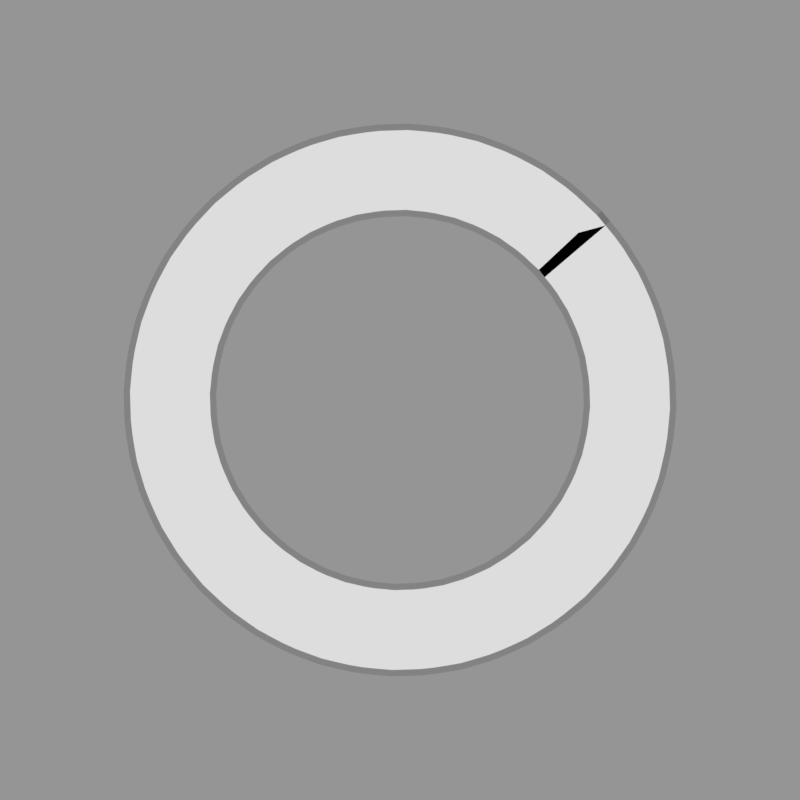 # Source: hit100.rendernormal.blend  (saved by Blender 2.79.0; exported with 4.5.12 LTS)
import bpy
from mathutils import Matrix  # noqa: F401  (used for matrix-valued properties, if any)

bpy.ops.wm.read_factory_settings(use_empty=True)
scene = bpy.context.scene
scene.name = 'hitcirclestuff'

# ---- collections
col_collection_1 = bpy.data.collections.new('Collection 1'); scene.collection.children.link(col_collection_1)

# ---- materials (node trees are filled in below, after node groups)
mat_black__75trans = bpy.data.materials.new('black-.75trans')
mat_black__75trans.alpha_threshold = 0.0
mat_black__75trans.roughness = 0.5
mat_lightgreen = bpy.data.materials.new('lightgreen')
mat_white = bpy.data.materials.new('white')

# ---- material node trees
mat_black__75trans.use_nodes = True; mat_black__75trans.node_tree.nodes.clear()
_N = mat_black__75trans.node_tree.nodes; _L = mat_black__75trans.node_tree.links
n0 = _N.new('ShaderNodeOutputMaterial'); n0.name = 'Material Output'; n0.location = (300, 300)
n1 = _N.new('ShaderNodeMixShader'); n1.name = 'Mix Shader'; n1.location = (10, 300)
n1.inputs[0].default_value = 0.75
n2 = _N.new('ShaderNodeEmission'); n2.name = 'Emission'; n2.location = (-180, 200)
n2.inputs[0].default_value = (0.0, 0.0, 0.0, 1.0)
n3 = _N.new('ShaderNodeBsdfTransparent'); n3.name = 'Transparent BSDF'; n3.location = (-180, 100)
_L.new(n1.outputs[0], n0.inputs[0])
_L.new(n2.outputs[0], n1.inputs[1])
_L.new(n3.outputs[0], n1.inputs[2])
n0.is_active_output = True

# ---- cameras
cam_camera_000 = bpy.data.cameras.new('Camera.000')
cam_camera_000.type = 'ORTHO'
cam_camera_000.clip_end = 100.0
cam_camera_000.lens = 35.0
cam_camera_000.sensor_width = 32.0
cam_camera_000.sensor_height = 18.0
cam_camera_000.ortho_scale = 1.2
cam_camera_000.dof.focus_distance = 0.0

# ---- meshes
me_plane_001 = bpy.data.meshes.new('Plane.001')
me_plane_001.from_pydata([(-1.249e-06, -0.07391, 9.313e-10), (2.327, -0.07391, 9.313e-10), (-1.249e-06, 0.07391, 9.313e-10), (2.327, 0.07391, 9.313e-10), (0.01923, -0.07391, 9.313e-10), (0.03847, -0.07391, 9.313e-10), (0.0577, -0.07391, 9.313e-10), (0.07694, -0.07391, 9.313e-10), (0.09618, -0.07391, 9.313e-10), (0.1154, -0.07391, 9.313e-10), (0.1346, -0.07391, 9.313e-10), (0.1539, -0.07391, 9.313e-10), (0.1731, -0.07391, 9.313e-10), (0.1924, -0.07391, 9.313e-10), (0.2116, -0.07391, 9.313e-10), (0.2308, -0.07391, 9.313e-10), (0.2501, -0.07391, 9.313e-10), (0.2693, -0.07391, 9.313e-10), (0.2885, -0.07391, 9.313e-10), (0.3078, -0.07391, 9.313e-10), (0.327, -0.07391, 9.313e-10), (0.3462, -0.07391, 9.313e-10), (0.3655, -0.07391, 9.313e-10), (0.3847, -0.07391, 9.313e-10), (0.4039, -0.07391, 9.313e-10), (0.4232, -0.07391, 9.313e-10), (0.4424, -0.07391, 9.313e-10), (0.4616, -0.07391, 9.313e-10), (0.4809, -0.07391, 9.313e-10), (0.5001, -0.07391, 9.313e-10), (0.5194, -0.07391, 9.313e-10), (0.5386, -0.07391, 9.313e-10), (0.5578, -0.07391, 9.313e-10), (0.5771, -0.07391, 9.313e-10), (0.5963, -0.07391, 9.313e-10), (0.6155, -0.07391, 9.313e-10), (0.6348, -0.07391, 9.313e-10), (0.654, -0.07391, 9.313e-10), (0.6732, -0.07391, 9.313e-10), (0.6925, -0.07391, 9.313e-10), (0.7117, -0.07391, 9.313e-10), (0.7309, -0.07391, 9.313e-10), (0.7502, -0.07391, 9.313e-10), (0.7694, -0.07391, 9.313e-10), (0.7886, -0.07391, 9.313e-10), (0.8079, -0.07391, 9.313e-10), (0.8271, -0.07391, 9.313e-10), (0.8463, -0.07391, 9.313e-10), (0.8656, -0.07391, 9.313e-10), (0.8848, -0.07391, 9.313e-10), (0.9041, -0.07391, 9.313e-10), (0.9233, -0.07391, 9.313e-10), (0.9425, -0.07391, 9.313e-10), (0.9618, -0.07391, 9.313e-10), (0.981, -0.07391, 9.313e-10), (1.0, -0.07391, 9.313e-10), (1.019, -0.07391, 9.313e-10), (1.039, -0.07391, 9.313e-10), (1.058, -0.07391, 9.313e-10), (1.077, -0.07391, 9.313e-10), (1.096, -0.07391, 9.313e-10), (1.116, -0.07391, 9.313e-10), (1.135, -0.07391, 9.313e-10), (1.154, -0.07391, 9.313e-10), (1.173, -0.07391, 9.313e-10), (1.193, -0.07391, 9.313e-10), (1.212, -0.07391, 9.313e-10), (1.231, -0.07391, 9.313e-10), (1.25, -0.07391, 9.313e-10), (1.27, -0.07391, 9.313e-10), (1.289, -0.07391, 9.313e-10), (1.308, -0.07391, 9.313e-10), (1.327, -0.07391, 9.313e-10), (1.346, -0.07391, 9.313e-10), (1.366, -0.07391, 9.313e-10), (1.385, -0.07391, 9.313e-10), (1.404, -0.07391, 9.313e-10), (1.423, -0.07391, 9.313e-10), (1.443, -0.07391, 9.313e-10), (1.462, -0.07391, 9.313e-10), (1.481, -0.07391, 9.313e-10), (1.5, -0.07391, 9.313e-10), (1.52, -0.07391, 9.313e-10), (1.539, -0.07391, 9.313e-10), (1.558, -0.07391, 9.313e-10), (1.577, -0.07391, 9.313e-10), (1.597, -0.07391, 9.313e-10), (1.616, -0.07391, 9.313e-10), (1.635, -0.07391, 9.313e-10), (1.654, -0.07391, 9.313e-10), (1.673, -0.07391, 9.313e-10), (1.693, -0.07391, 9.313e-10), (1.712, -0.07391, 9.313e-10), (1.731, -0.07391, 9.313e-10), (1.75, -0.07391, 9.313e-10), (1.77, -0.07391, 9.313e-10), (1.789, -0.07391, 9.313e-10), (1.808, -0.07391, 9.313e-10), (1.827, -0.07391, 9.313e-10), (1.847, -0.07391, 9.313e-10), (1.866, -0.07391, 9.313e-10), (1.885, -0.07391, 9.313e-10), (1.904, -0.07391, 9.313e-10), (1.924, -0.07391, 9.313e-10), (1.943, -0.07391, 9.313e-10), (1.962, -0.07391, 9.313e-10), (1.981, -0.07391, 9.313e-10), (2.0, -0.07391, 9.313e-10), (2.02, -0.07391, 9.313e-10), (2.039, -0.07391, 9.313e-10), (2.058, -0.07391, 9.313e-10), (2.077, -0.07391, 9.313e-10), (2.097, -0.07391, 9.313e-10), (2.116, -0.07391, 9.313e-10), (2.135, -0.07391, 9.313e-10), (2.154, -0.07391, 9.313e-10), (2.174, -0.07391, 9.313e-10), (2.193, -0.07391, 9.313e-10), (2.212, -0.07391, 9.313e-10), (2.231, -0.07391, 9.313e-10), (2.251, -0.07391, 9.313e-10), (2.27, -0.07391, 9.313e-10), (2.289, -0.07391, 9.313e-10), (2.308, -0.07391, 9.313e-10), (2.308, 0.07391, 9.313e-10), (2.289, 0.07391, 9.313e-10), (2.27, 0.07391, 9.313e-10), (2.251, 0.07391, 9.313e-10), (2.231, 0.07391, 9.313e-10), (2.212, 0.07391, 9.313e-10), (2.193, 0.07391, 9.313e-10), (2.174, 0.07391, 9.313e-10), (2.154, 0.07391, 9.313e-10), (2.135, 0.07391, 9.313e-10), (2.116, 0.07391, 9.313e-10), (2.097, 0.07391, 9.313e-10), (2.077, 0.07391, 9.313e-10), (2.058, 0.07391, 9.313e-10), (2.039, 0.07391, 9.313e-10), (2.02, 0.07391, 9.313e-10), (2.0, 0.07391, 9.313e-10), (1.981, 0.07391, 9.313e-10), (1.962, 0.07391, 9.313e-10), (1.943, 0.07391, 9.313e-10), (1.924, 0.07391, 9.313e-10), (1.904, 0.07391, 9.313e-10), (1.885, 0.07391, 9.313e-10), (1.866, 0.07391, 9.313e-10), (1.847, 0.07391, 9.313e-10), (1.827, 0.07391, 9.313e-10), (1.808, 0.07391, 9.313e-10), (1.789, 0.07391, 9.313e-10), (1.77, 0.07391, 9.313e-10), (1.75, 0.07391, 9.313e-10), (1.731, 0.07391, 9.313e-10), (1.712, 0.07391, 9.313e-10), (1.693, 0.07391, 9.313e-10), (1.673, 0.07391, 9.313e-10), (1.654, 0.07391, 9.313e-10), (1.635, 0.07391, 9.313e-10), (1.616, 0.07391, 9.313e-10), (1.597, 0.07391, 9.313e-10), (1.577, 0.07391, 9.313e-10), (1.558, 0.07391, 9.313e-10), (1.539, 0.07391, 9.313e-10), (1.52, 0.07391, 9.313e-10), (1.5, 0.07391, 9.313e-10), (1.481, 0.07391, 9.313e-10), (1.462, 0.07391, 9.313e-10), (1.443, 0.07391, 9.313e-10), (1.423, 0.07391, 9.313e-10), (1.404, 0.07391, 9.313e-10), (1.385, 0.07391, 9.313e-10), (1.366, 0.07391, 9.313e-10), (1.346, 0.07391, 9.313e-10), (1.327, 0.07391, 9.313e-10), (1.308, 0.07391, 9.313e-10), (1.289, 0.07391, 9.313e-10), (1.27, 0.07391, 9.313e-10), (1.25, 0.07391, 9.313e-10), (1.231, 0.07391, 9.313e-10), (1.212, 0.07391, 9.313e-10), (1.193, 0.07391, 9.313e-10), (1.173, 0.07391, 9.313e-10), (1.154, 0.07391, 9.313e-10), (1.135, 0.07391, 9.313e-10), (1.116, 0.07391, 9.313e-10), (1.096, 0.07391, 9.313e-10), (1.077, 0.07391, 9.313e-10), (1.058, 0.07391, 9.313e-10), (1.039, 0.07391, 9.313e-10), (1.019, 0.07391, 9.313e-10), (1.0, 0.07391, 9.313e-10), (0.981, 0.07391, 9.313e-10), (0.9618, 0.07391, 9.313e-10), (0.9425, 0.07391, 9.313e-10), (0.9233, 0.07391, 9.313e-10), (0.9041, 0.07391, 9.313e-10), (0.8848, 0.07391, 9.313e-10), (0.8656, 0.07391, 9.313e-10), (0.8464, 0.07391, 9.313e-10), (0.8271, 0.07391, 9.313e-10), (0.8079, 0.07391, 9.313e-10), (0.7886, 0.07391, 9.313e-10), (0.7694, 0.07391, 9.313e-10), (0.7502, 0.07391, 9.313e-10), (0.7309, 0.07391, 9.313e-10), (0.7117, 0.07391, 9.313e-10), (0.6925, 0.07391, 9.313e-10), (0.6732, 0.07391, 9.313e-10), (0.654, 0.07391, 9.313e-10), (0.6348, 0.07391, 9.313e-10), (0.6155, 0.07391, 9.313e-10), (0.5963, 0.07391, 9.313e-10), (0.5771, 0.07391, 9.313e-10), (0.5578, 0.07391, 9.313e-10), (0.5386, 0.07391, 9.313e-10), (0.5194, 0.07391, 9.313e-10), (0.5001, 0.07391, 9.313e-10), (0.4809, 0.07391, 9.313e-10), (0.4616, 0.07391, 9.313e-10), (0.4424, 0.07391, 9.313e-10), (0.4232, 0.07391, 9.313e-10), (0.4039, 0.07391, 9.313e-10), (0.3847, 0.07391, 9.313e-10), (0.3655, 0.07391, 9.313e-10), (0.3462, 0.07391, 9.313e-10), (0.327, 0.07391, 9.313e-10), (0.3078, 0.07391, 9.313e-10), (0.2885, 0.07391, 9.313e-10), (0.2693, 0.07391, 9.313e-10), (0.2501, 0.07391, 9.313e-10), (0.2308, 0.07391, 9.313e-10), (0.2116, 0.07391, 9.313e-10), (0.1924, 0.07391, 9.313e-10), (0.1731, 0.07391, 9.313e-10), (0.1539, 0.07391, 9.313e-10), (0.1346, 0.07391, 9.313e-10), (0.1154, 0.07391, 9.313e-10), (0.09618, 0.07391, 9.313e-10), (0.07694, 0.07391, 9.313e-10), (0.0577, 0.07391, 9.313e-10), (0.03847, 0.07391, 9.313e-10), (0.01923, 0.07391, 9.313e-10)], [], [(123, 1, 3, 124), (0, 4, 243, 2), (4, 5, 242, 243), (5, 6, 241, 242), (6, 7, 240, 241), (7, 8, 239, 240), (8, 9, 238, 239), (9, 10, 237, 238), (10, 11, 236, 237), (11, 12, 235, 236), (12, 13, 234, 235), (13, 14, 233, 234), (14, 15, 232, 233), (15, 16, 231, 232), (16, 17, 230, 231), (17, 18, 229, 230), (18, 19, 228, 229), (19, 20, 227, 228), (20, 21, 226, 227), (21, 22, 225, 226), (22, 23, 224, 225), (23, 24, 223, 224), (24, 25, 222, 223), (25, 26, 221, 222), (26, 27, 220, 221), (27, 28, 219, 220), (28, 29, 218, 219), (29, 30, 217, 218), (30, 31, 216, 217), (31, 32, 215, 216), (32, 33, 214, 215), (33, 34, 213, 214), (34, 35, 212, 213), (35, 36, 211, 212), (36, 37, 210, 211), (37, 38, 209, 210), (38, 39, 208, 209), (39, 40, 207, 208), (40, 41, 206, 207), (41, 42, 205, 206), (42, 43, 204, 205), (43, 44, 203, 204), (44, 45, 202, 203), (45, 46, 201, 202), (46, 47, 200, 201), (47, 48, 199, 200), (48, 49, 198, 199), (49, 50, 197, 198), (50, 51, 196, 197), (51, 52, 195, 196), (52, 53, 194, 195), (53, 54, 193, 194), (54, 55, 192, 193), (55, 56, 191, 192), (56, 57, 190, 191), (57, 58, 189, 190), (58, 59, 188, 189), (59, 60, 187, 188), (60, 61, 186, 187), (61, 62, 185, 186), (62, 63, 184, 185), (63, 64, 183, 184), (64, 65, 182, 183), (65, 66, 181, 182), (66, 67, 180, 181), (67, 68, 179, 180), (68, 69, 178, 179), (69, 70, 177, 178), (70, 71, 176, 177), (71, 72, 175, 176), (72, 73, 174, 175), (73, 74, 173, 174), (74, 75, 172, 173), (75, 76, 171, 172), (76, 77, 170, 171), (77, 78, 169, 170), (78, 79, 168, 169), (79, 80, 167, 168), (80, 81, 166, 167), (81, 82, 165, 166), (82, 83, 164, 165), (83, 84, 163, 164), (84, 85, 162, 163), (85, 86, 161, 162), (86, 87, 160, 161), (87, 88, 159, 160), (88, 89, 158, 159), (89, 90, 157, 158), (90, 91, 156, 157), (91, 92, 155, 156), (92, 93, 154, 155), (93, 94, 153, 154), (94, 95, 152, 153), (95, 96, 151, 152), (96, 97, 150, 151), (97, 98, 149, 150), (98, 99, 148, 149), (99, 100, 147, 148), (100, 101, 146, 147), (101, 102, 145, 146), (102, 103, 144, 145), (103, 104, 143, 144), (104, 105, 142, 143), (105, 106, 141, 142), (106, 107, 140, 141), (107, 108, 139, 140), (108, 109, 138, 139), (109, 110, 137, 138), (110, 111, 136, 137), (111, 112, 135, 136), (112, 113, 134, 135), (113, 114, 133, 134), (114, 115, 132, 133), (115, 116, 131, 132), (116, 117, 130, 131), (117, 118, 129, 130), (118, 119, 128, 129), (119, 120, 127, 128), (120, 121, 126, 127), (121, 122, 125, 126), (122, 123, 124, 125)])
me_plane_001.materials.append(mat_black__75trans)
me_plane_001.use_remesh_preserve_volume = False
me_plane_001.use_remesh_preserve_attributes = False
me_plane_001.use_mirror_vertex_groups = False
me_plane_001.update()
me_plane = bpy.data.meshes.new('Plane')
me_plane.from_pydata([(-1.249e-06, -0.06377, 0.0), (2.327, -0.06377, 0.0), (-1.249e-06, 0.06377, 0.0), (2.327, 0.06377, 0.0), (0.01923, -0.06377, 0.0), (0.03847, -0.06377, 0.0), (0.0577, -0.06377, 0.0), (0.07694, -0.06377, 0.0), (0.09618, -0.06377, 0.0), (0.1154, -0.06377, 0.0), (0.1346, -0.06377, 0.0), (0.1539, -0.06377, 0.0), (0.1731, -0.06377, 0.0), (0.1924, -0.06377, 0.0), (0.2116, -0.06377, 0.0), (0.2308, -0.06377, 0.0), (0.2501, -0.06377, 0.0), (0.2693, -0.06377, 0.0), (0.2885, -0.06377, 0.0), (0.3078, -0.06377, 0.0), (0.327, -0.06377, 0.0), (0.3462, -0.06377, 0.0), (0.3655, -0.06377, 0.0), (0.3847, -0.06377, 0.0), (0.4039, -0.06377, 0.0), (0.4232, -0.06377, 0.0), (0.4424, -0.06377, 0.0), (0.4616, -0.06377, 0.0), (0.4809, -0.06377, 0.0), (0.5001, -0.06377, 0.0), (0.5194, -0.06377, 0.0), (0.5386, -0.06377, 0.0), (0.5578, -0.06377, 0.0), (0.5771, -0.06377, 0.0), (0.5963, -0.06377, 0.0), (0.6155, -0.06377, 0.0), (0.6348, -0.06377, 0.0), (0.654, -0.06377, 0.0), (0.6732, -0.06377, 0.0), (0.6925, -0.06377, 0.0), (0.7117, -0.06377, 0.0), (0.7309, -0.06377, 0.0), (0.7502, -0.06377, 0.0), (0.7694, -0.06377, 0.0), (0.7886, -0.06377, 0.0), (0.8079, -0.06377, 0.0), (0.8271, -0.06377, 0.0), (0.8463, -0.06377, 0.0), (0.8656, -0.06377, 0.0), (0.8848, -0.06377, 0.0), (0.9041, -0.06377, 0.0), (0.9233, -0.06377, 0.0), (0.9425, -0.06377, 0.0), (0.9618, -0.06377, 0.0), (0.981, -0.06377, 0.0), (1.0, -0.06377, 0.0), (1.019, -0.06377, 0.0), (1.039, -0.06377, 0.0), (1.058, -0.06377, 0.0), (1.077, -0.06377, 0.0), (1.096, -0.06377, 0.0), (1.116, -0.06377, 0.0), (1.135, -0.06377, 0.0), (1.154, -0.06377, 0.0), (1.173, -0.06377, 0.0), (1.193, -0.06377, 0.0), (1.212, -0.06377, 0.0), (1.231, -0.06377, 0.0), (1.25, -0.06377, 0.0), (1.27, -0.06377, 0.0), (1.289, -0.06377, 0.0), (1.308, -0.06377, 0.0), (1.327, -0.06377, 0.0), (1.346, -0.06377, 0.0), (1.366, -0.06377, 0.0), (1.385, -0.06377, 0.0), (1.404, -0.06377, 0.0), (1.423, -0.06377, 0.0), (1.443, -0.06377, 0.0), (1.462, -0.06377, 0.0), (1.481, -0.06377, 0.0), (1.5, -0.06377, 0.0), (1.52, -0.06377, 0.0), (1.539, -0.06377, 0.0), (1.558, -0.06377, 0.0), (1.577, -0.06377, 0.0), (1.597, -0.06377, 0.0), (1.616, -0.06377, 0.0), (1.635, -0.06377, 0.0), (1.654, -0.06377, 0.0), (1.673, -0.06377, 0.0), (1.693, -0.06377, 0.0), (1.712, -0.06377, 0.0), (1.731, -0.06377, 0.0), (1.75, -0.06377, 0.0), (1.77, -0.06377, 0.0), (1.789, -0.06377, 0.0), (1.808, -0.06377, 0.0), (1.827, -0.06377, 0.0), (1.847, -0.06377, 0.0), (1.866, -0.06377, 0.0), (1.885, -0.06377, 0.0), (1.904, -0.06377, 0.0), (1.924, -0.06377, 0.0), (1.943, -0.06377, 0.0), (1.962, -0.06377, 0.0), (1.981, -0.06377, 0.0), (2.0, -0.06377, 0.0), (2.02, -0.06377, 0.0), (2.039, -0.06377, 0.0), (2.058, -0.06377, 0.0), (2.077, -0.06377, 0.0), (2.097, -0.06377, 0.0), (2.116, -0.06377, 0.0), (2.135, -0.06377, 0.0), (2.154, -0.06377, 0.0), (2.174, -0.06377, 0.0), (2.193, -0.06377, 0.0), (2.212, -0.06377, 0.0), (2.231, -0.06377, 0.0), (2.251, -0.06377, 0.0), (2.27, -0.06377, 0.0), (2.289, -0.06377, 0.0), (2.308, -0.06377, 0.0), (2.308, 0.06377, 0.0), (2.289, 0.06377, 0.0), (2.27, 0.06377, 0.0), (2.251, 0.06377, 0.0), (2.231, 0.06377, 0.0), (2.212, 0.06377, 0.0), (2.193, 0.06377, 0.0), (2.174, 0.06377, 0.0), (2.154, 0.06377, 0.0), (2.135, 0.06377, 0.0), (2.116, 0.06377, 0.0), (2.097, 0.06377, 0.0), (2.077, 0.06377, 0.0), (2.058, 0.06377, 0.0), (2.039, 0.06377, 0.0), (2.02, 0.06377, 0.0), (2.0, 0.06377, 0.0), (1.981, 0.06377, 0.0), (1.962, 0.06377, 0.0), (1.943, 0.06377, 0.0), (1.924, 0.06377, 0.0), (1.904, 0.06377, 0.0), (1.885, 0.06377, 0.0), (1.866, 0.06377, 0.0), (1.847, 0.06377, 0.0), (1.827, 0.06377, 0.0), (1.808, 0.06377, 0.0), (1.789, 0.06377, 0.0), (1.77, 0.06377, 0.0), (1.75, 0.06377, 0.0), (1.731, 0.06377, 0.0), (1.712, 0.06377, 0.0), (1.693, 0.06377, 0.0), (1.673, 0.06377, 0.0), (1.654, 0.06377, 0.0), (1.635, 0.06377, 0.0), (1.616, 0.06377, 0.0), (1.597, 0.06377, 0.0), (1.577, 0.06377, 0.0), (1.558, 0.06377, 0.0), (1.539, 0.06377, 0.0), (1.52, 0.06377, 0.0), (1.5, 0.06377, 0.0), (1.481, 0.06377, 0.0), (1.462, 0.06377, 0.0), (1.443, 0.06377, 0.0), (1.423, 0.06377, 0.0), (1.404, 0.06377, 0.0), (1.385, 0.06377, 0.0), (1.366, 0.06377, 0.0), (1.346, 0.06377, 0.0), (1.327, 0.06377, 0.0), (1.308, 0.06377, 0.0), (1.289, 0.06377, 0.0), (1.27, 0.06377, 0.0), (1.25, 0.06377, 0.0), (1.231, 0.06377, 0.0), (1.212, 0.06377, 0.0), (1.193, 0.06377, 0.0), (1.173, 0.06377, 0.0), (1.154, 0.06377, 0.0), (1.135, 0.06377, 0.0), (1.116, 0.06377, 0.0), (1.096, 0.06377, 0.0), (1.077, 0.06377, 0.0), (1.058, 0.06377, 0.0), (1.039, 0.06377, 0.0), (1.019, 0.06377, 0.0), (1.0, 0.06377, 0.0), (0.981, 0.06377, 0.0), (0.9618, 0.06377, 0.0), (0.9425, 0.06377, 0.0), (0.9233, 0.06377, 0.0), (0.9041, 0.06377, 0.0), (0.8848, 0.06377, 0.0), (0.8656, 0.06377, 0.0), (0.8464, 0.06377, 0.0), (0.8271, 0.06377, 0.0), (0.8079, 0.06377, 0.0), (0.7886, 0.06377, 0.0), (0.7694, 0.06377, 0.0), (0.7502, 0.06377, 0.0), (0.7309, 0.06377, 0.0), (0.7117, 0.06377, 0.0), (0.6925, 0.06377, 0.0), (0.6732, 0.06377, 0.0), (0.654, 0.06377, 0.0), (0.6348, 0.06377, 0.0), (0.6155, 0.06377, 0.0), (0.5963, 0.06377, 0.0), (0.5771, 0.06377, 0.0), (0.5578, 0.06377, 0.0), (0.5386, 0.06377, 0.0), (0.5194, 0.06377, 0.0), (0.5001, 0.06377, 0.0), (0.4809, 0.06377, 0.0), (0.4616, 0.06377, 0.0), (0.4424, 0.06377, 0.0), (0.4232, 0.06377, 0.0), (0.4039, 0.06377, 0.0), (0.3847, 0.06377, 0.0), (0.3655, 0.06377, 0.0), (0.3462, 0.06377, 0.0), (0.327, 0.06377, 0.0), (0.3078, 0.06377, 0.0), (0.2885, 0.06377, 0.0), (0.2693, 0.06377, 0.0), (0.2501, 0.06377, 0.0), (0.2308, 0.06377, 0.0), (0.2116, 0.06377, 0.0), (0.1924, 0.06377, 0.0), (0.1731, 0.06377, 0.0), (0.1539, 0.06377, 0.0), (0.1346, 0.06377, 0.0), (0.1154, 0.06377, 0.0), (0.09618, 0.06377, 0.0), (0.07694, 0.06377, 0.0), (0.0577, 0.06377, 0.0), (0.03847, 0.06377, 0.0), (0.01923, 0.06377, 0.0)], [], [(123, 1, 3, 124), (0, 4, 243, 2), (4, 5, 242, 243), (5, 6, 241, 242), (6, 7, 240, 241), (7, 8, 239, 240), (8, 9, 238, 239), (9, 10, 237, 238), (10, 11, 236, 237), (11, 12, 235, 236), (12, 13, 234, 235), (13, 14, 233, 234), (14, 15, 232, 233), (15, 16, 231, 232), (16, 17, 230, 231), (17, 18, 229, 230), (18, 19, 228, 229), (19, 20, 227, 228), (20, 21, 226, 227), (21, 22, 225, 226), (22, 23, 224, 225), (23, 24, 223, 224), (24, 25, 222, 223), (25, 26, 221, 222), (26, 27, 220, 221), (27, 28, 219, 220), (28, 29, 218, 219), (29, 30, 217, 218), (30, 31, 216, 217), (31, 32, 215, 216), (32, 33, 214, 215), (33, 34, 213, 214), (34, 35, 212, 213), (35, 36, 211, 212), (36, 37, 210, 211), (37, 38, 209, 210), (38, 39, 208, 209), (39, 40, 207, 208), (40, 41, 206, 207), (41, 42, 205, 206), (42, 43, 204, 205), (43, 44, 203, 204), (44, 45, 202, 203), (45, 46, 201, 202), (46, 47, 200, 201), (47, 48, 199, 200), (48, 49, 198, 199), (49, 50, 197, 198), (50, 51, 196, 197), (51, 52, 195, 196), (52, 53, 194, 195), (53, 54, 193, 194), (54, 55, 192, 193), (55, 56, 191, 192), (56, 57, 190, 191), (57, 58, 189, 190), (58, 59, 188, 189), (59, 60, 187, 188), (60, 61, 186, 187), (61, 62, 185, 186), (62, 63, 184, 185), (63, 64, 183, 184), (64, 65, 182, 183), (65, 66, 181, 182), (66, 67, 180, 181), (67, 68, 179, 180), (68, 69, 178, 179), (69, 70, 177, 178), (70, 71, 176, 177), (71, 72, 175, 176), (72, 73, 174, 175), (73, 74, 173, 174), (74, 75, 172, 173), (75, 76, 171, 172), (76, 77, 170, 171), (77, 78, 169, 170), (78, 79, 168, 169), (79, 80, 167, 168), (80, 81, 166, 167), (81, 82, 165, 166), (82, 83, 164, 165), (83, 84, 163, 164), (84, 85, 162, 163), (85, 86, 161, 162), (86, 87, 160, 161), (87, 88, 159, 160), (88, 89, 158, 159), (89, 90, 157, 158), (90, 91, 156, 157), (91, 92, 155, 156), (92, 93, 154, 155), (93, 94, 153, 154), (94, 95, 152, 153), (95, 96, 151, 152), (96, 97, 150, 151), (97, 98, 149, 150), (98, 99, 148, 149), (99, 100, 147, 148), (100, 101, 146, 147), (101, 102, 145, 146), (102, 103, 144, 145), (103, 104, 143, 144), (104, 105, 142, 143), (105, 106, 141, 142), (106, 107, 140, 141), (107, 108, 139, 140), (108, 109, 138, 139), (109, 110, 137, 138), (110, 111, 136, 137), (111, 112, 135, 136), (112, 113, 134, 135), (113, 114, 133, 134), (114, 115, 132, 133), (115, 116, 131, 132), (116, 117, 130, 131), (117, 118, 129, 130), (118, 119, 128, 129), (119, 120, 127, 128), (120, 121, 126, 127), (121, 122, 125, 126), (122, 123, 124, 125)])
me_plane.materials.append(mat_lightgreen)
me_plane.use_remesh_preserve_volume = False
me_plane.use_remesh_preserve_attributes = False
me_plane.use_mirror_vertex_groups = False
me_plane.update()

# ---- curves / text
cu_beziercircle = bpy.data.curves.new('BezierCircle', 'CURVE')
cu_beziercircle.dimensions = '3D'
_sp = cu_beziercircle.splines.new('BEZIER'); _sp.bezier_points.add(3)
_sp.bezier_points.foreach_set('co', [-1.0, 0.0, 0.0, 0.0, 1.0, 0.0, 1.0, 0.0, 0.0, 0.0, -1.0, 0.0])
_sp.bezier_points.foreach_set('handle_left', [-1.0, -0.5521, 0.0, -0.5521, 1.0, 0.0, 1.0, 0.5521, 0.0, 0.5521, -1.0, 0.0])
_sp.bezier_points.foreach_set('handle_right', [-1.0, 0.5521, 0.0, 0.5521, 1.0, 0.0, 1.0, -0.5521, 0.0, -0.5521, -1.0, 0.0])
for _p, _l, _r in zip(_sp.bezier_points, ['AUTO', 'AUTO', 'AUTO', 'AUTO'], ['AUTO', 'AUTO', 'AUTO', 'AUTO']): _p.handle_left_type = _l; _p.handle_right_type = _r
_sp.order_u = 0
_sp.order_v = 0
_sp.use_cyclic_u = True
cu_beziercircle.use_path = True
cu_beziercircle.use_path_clamp = True
cu_beziercircle.bevel_resolution = 0
cu_beziercircle.fill_mode = 'HALF'
txt_text_309 = bpy.data.curves.new('Text.309', 'FONT')
txt_text_309.dimensions = '2D'
txt_text_309.body = 'hit/n/-/frame/ :\ngameplay'
txt_text_309.materials.append(mat_white)
txt_text_309.use_path_clamp = True
txt_text_309.bevel_resolution = 0
txt_text_309.align_x = 'CENTER'

# ---- objects
ob_100curve = bpy.data.objects.new('100curve', cu_beziercircle)
ob_plane_001 = bpy.data.objects.new('Plane.001', me_plane_001)
ob_plane = bpy.data.objects.new('Plane', me_plane)
ob_hit = bpy.data.objects.new('hit-*', None)
ob_cam_rank_xh_000 = bpy.data.objects.new('cam-rank-XH.000', cam_camera_000)
ob_text_048 = bpy.data.objects.new('Text.048', txt_text_309)

# ---- transforms, parenting, visibility, modifiers, constraints
ob_100curve.location = (11.0, -6.0, -0.05013)
ob_100curve.rotation_euler = (0.0, -0.0, 2.324)
ob_100curve.scale = (0.3453, 0.3453, 0.3453)
ob_100curve.lineart.crease_threshold = 0.0
ob_plane_001.location = (11.0, -6.0, -0.1102)
ob_plane_001.rotation_euler = (0.0, -0.0, 2.324)
ob_plane_001.scale = (0.9391, 0.9391, 0.9391)
ob_plane_001.lineart.crease_threshold = 0.0
_m = ob_plane_001.modifiers.new('Curve', 'CURVE')
_m.object = ob_100curve
ob_plane.location = (11.0, -6.0, -0.05013)
ob_plane.rotation_euler = (0.0, -0.0, 2.324)
ob_plane.scale = (0.9391, 0.9391, 0.9391)
ob_plane.lineart.crease_threshold = 0.0
_m = ob_plane.modifiers.new('Curve', 'CURVE')
_m.object = ob_100curve
ob_hit.location = (7.53, -5.823, 4.4)
ob_hit.empty_image_offset = (0.0, 0.0)
ob_hit.lineart.crease_threshold = 0.0
ob_cam_rank_xh_000.parent = ob_hit
ob_cam_rank_xh_000.matrix_parent_inverse = Matrix(((1.0, 0.0, 0.0, -7.53), (0.0, 1.0, 0.0, 5.823), (0.0, 0.0, 1.0, -4.4), (0.0, 0.0, 0.0, 1.0)))
ob_cam_rank_xh_000.location = (11.0, -6.0, 5.0)
ob_cam_rank_xh_000.scale = (0.8262, 0.8262, 0.8262)
ob_cam_rank_xh_000.lock_rotations_4d = False
ob_cam_rank_xh_000.empty_display_type = 'ARROWS'
ob_cam_rank_xh_000.color = (0.0, 0.0, 0.0, 0.0)
ob_cam_rank_xh_000.display_type = 'WIRE'
ob_cam_rank_xh_000.lineart.crease_threshold = 0.0
ob_text_048.parent = ob_hit
ob_text_048.matrix_parent_inverse = Matrix(((1.0, 0.0, 0.0, -7.53), (0.0, 1.0, 0.0, 5.823), (0.0, 0.0, 1.0, -4.4), (0.0, 0.0, 0.0, 1.0)))
ob_text_048.location = (11.23, 0.3088, 5.0)
ob_text_048.scale = (0.8262, 0.8262, 0.8262)
ob_text_048.lineart.crease_threshold = 0.0

# ---- collection membership
col_collection_1.objects.link(ob_100curve)
col_collection_1.objects.link(ob_plane_001)
col_collection_1.objects.link(ob_plane)
col_collection_1.objects.link(ob_hit)
col_collection_1.objects.link(ob_cam_rank_xh_000)
col_collection_1.objects.link(ob_text_048)

# ---- scene / render settings (as saved in the file)
scene.camera = ob_cam_rank_xh_000
scene.frame_start = 0; scene.frame_end = 19; scene.frame_set(0)
scene.render.engine = 'CYCLES'
scene.render.image_settings.compression = 70
scene.render.resolution_x = 256
scene.render.resolution_y = 256
scene.render.fps = 60
scene.render.dither_intensity = 0.0
scene.render.film_transparent = True
scene.cycles.use_denoising = False
scene.cycles.samples = 20
scene.cycles.sampling_pattern = 'TABULATED_SOBOL'
scene.cycles.light_sampling_threshold = 0.0
scene.cycles.use_adaptive_sampling = False
scene.cycles.use_light_tree = False
scene.cycles.blur_glossy = 0.0
scene.cycles.max_bounces = 6
scene.cycles.diffuse_bounces = 6
scene.cycles.glossy_bounces = 6
scene.cycles.transmission_bounces = 6
scene.cycles.volume_bounces = 6
scene.cycles.transparent_max_bounces = 6
scene.cycles.sample_clamp_indirect = 0.0
scene.view_settings.view_transform = 'Standard'
bpy.context.view_layer.update()

# ---- added for rendering (the .blend has no usable light): sun + grey world if the file has none
light_auto_sun = bpy.data.lights.new('AutoSun', 'SUN')
light_auto_sun.energy = 3.0
light_auto_sun.angle = 0.0523599
ob_auto_sun = bpy.data.objects.new('AutoSun', light_auto_sun)
scene.collection.objects.link(ob_auto_sun)
ob_auto_sun.rotation_euler = (0.872665, 0.174533, 0.523599)
if scene.world is None:
    world_auto = bpy.data.worlds.new('AutoWorld')
    world_auto.color = (0.3, 0.3, 0.3)
    scene.world = world_auto
bpy.context.view_layer.update()
